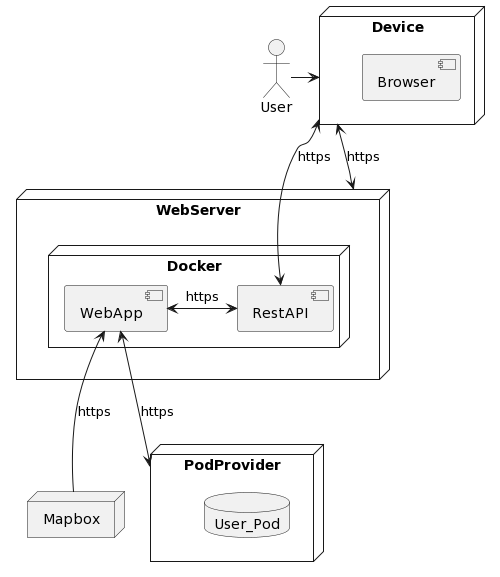

The diagram above was rendered by PlantUML. Its source (embedded in the PNG):
@startuml
actor User
node Device {
    component Browser
}
node WebServer {
    node Docker {
        component WebApp
        component RestAPI
    }
}

node Mapbox
node PodProvider {
    database User_Pod
}
User->Device

Device<-->WebServer:https
WebApp<-->PodProvider:https
WebApp<--Mapbox:https
Device<->RestAPI:https
WebApp<->RestAPI:https
@enduml